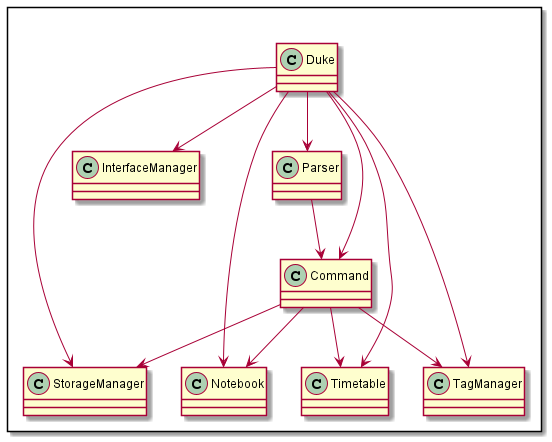

The diagram above was rendered by PlantUML. Its source (embedded in the PNG):
@startuml

Package " "<<Rectangle>>{
    Class StorageManager
    Class InterfaceManager
    Class Notebook
    Class Timetable
    Class TagManager
    Class Parser
    Class Command
    Class Duke 
}

Duke --> StorageManager
Duke --> InterfaceManager
Duke --> Notebook
Duke --> Timetable
Duke --> TagManager
Duke --> Parser
Duke --> Command

Parser --> Command

Command --> Notebook
Command --> Timetable
Command --> TagManager
Command --> StorageManager

@enduml